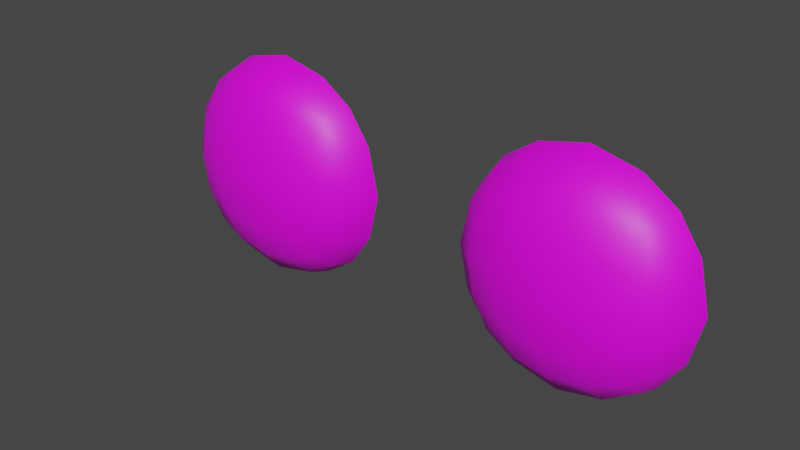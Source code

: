 # Source: eyes.blend  (saved by Blender 3.6.14; exported with 4.5.12 LTS)
import bpy
from mathutils import Matrix  # noqa: F401  (used for matrix-valued properties, if any)

bpy.ops.wm.read_factory_settings(use_empty=True)
scene = bpy.context.scene
scene.name = 'Scene'

# ---- collections
col_collection = bpy.data.collections.new('Collection'); scene.collection.children.link(col_collection)

# ---- images (referenced by path relative to the original .blend; pixels are not part of the script)
import os
ASSET_DIR = os.environ.get("B2B_ASSET_DIR", "")  # directory of the original .blend (textures are referenced by path, not embedded)
HERE = os.path.dirname(os.path.abspath(__file__))  # packed textures are extracted next to this script under _unpacked/

def load_image(name, relpath, width, height, colorspace="sRGB"):
    """Load a texture the original file referenced (path relative to the .blend, or extracted next to this script)."""
    p = next((c for c in (os.path.join(HERE, relpath), os.path.join(ASSET_DIR, relpath)) if relpath and os.path.exists(c)), "")
    if p:
        img = bpy.data.images.load(p, check_existing=True)
        img.name = name
    else:  # same state as the original file: an image datablock whose file is absent (Cycles renders it pink)
        img = bpy.data.images.new(name, width, height)
        img.source = "FILE"
        img.filepath = "//" + (relpath or name)
    img.colorspace_settings.name = colorspace
    return img
img_eyes01alb = load_image('Eyes01Alb', 'Textures/Fruits/Eyes01Alb.png', 1024, 1024, 'sRGB')

# ---- materials (node trees are filled in below, after node groups)
mat_eyes01 = bpy.data.materials.new('eyes01')
mat_eyes01.alpha_threshold = 0.0
mat_eyes01.use_transparent_shadow = False
mat_eyes01.roughness = 0.5
mat_eyes01.line_color = (0.0, 0.0, 0.0, 1.0)

# ---- material node trees
mat_eyes01.use_nodes = True; mat_eyes01.node_tree.nodes.clear()
_N = mat_eyes01.node_tree.nodes; _L = mat_eyes01.node_tree.links
n0 = _N.new('ShaderNodeOutputMaterial'); n0.name = 'Material Output'; n0.location = (300, 300)
n1 = _N.new('ShaderNodeBsdfPrincipled'); n1.name = 'Principled BSDF'; n1.location = (10, 300)
n1.distribution = 'GGX'
n1.subsurface_method = 'RANDOM_WALK_SKIN'
n1.inputs[3].default_value = 1.45
n1.inputs[27].default_value = (0.0, 0.0, 0.0, 1.0)
n1.inputs[28].default_value = 1.0
n2 = _N.new('ShaderNodeTexImage'); n2.name = 'Image Texture'; n2.location = (-277, 254)
n2.image = img_eyes01alb
_L.new(n1.outputs[0], n0.inputs[0])
_L.new(n2.outputs[0], n1.inputs[0])
n0.is_active_output = True

# ---- world
world_world = bpy.data.worlds.new('World'); scene.world = world_world
world_world.use_nodes = True; world_world.node_tree.nodes.clear()
_N = world_world.node_tree.nodes; _L = world_world.node_tree.links
n0 = _N.new('ShaderNodeOutputWorld'); n0.name = 'World Output'; n0.location = (300, 300)
n1 = _N.new('ShaderNodeBackground'); n1.name = 'Background'; n1.location = (10, 300)
n1.inputs[0].default_value = (0.05088, 0.05088, 0.05088, 1.0)
_L.new(n1.outputs[0], n0.inputs[0])
n0.is_active_output = True
world_world.color = (0.05088, 0.05088, 0.05088)
world_world.use_sun_shadow = False
world_world.sun_shadow_jitter_overblur = 0.0

# ---- meshes
me_cube_001 = bpy.data.meshes.new('Cube.001')
me_cube_001.from_pydata([(-0.6323, -1.995, 2.28), (-0.6323, -1.995, 2.638), (-0.2742, -1.995, 2.28), (-0.2742, -1.995, 2.638), (-0.6725, -1.898, 2.24), (-0.6622, -1.949, 2.251), (-0.6622, -2.011, 2.366), (-0.6725, -2.016, 2.459), (-0.6622, -2.011, 2.553), (-0.6622, -1.949, 2.668), (-0.6725, -1.898, 2.679), (-0.2443, -1.949, 2.251), (-0.234, -1.898, 2.24), (-0.234, -1.898, 2.679), (-0.2443, -1.949, 2.668), (-0.2443, -2.011, 2.553), (-0.234, -2.016, 2.459), (-0.2443, -2.011, 2.366), (-0.5472, -2.011, 2.251), (-0.4532, -2.016, 2.24), (-0.3593, -2.011, 2.251), (-0.3593, -2.011, 2.668), (-0.4532, -2.016, 2.679), (-0.5472, -2.011, 2.668), (-0.3236, -1.898, 2.74), (-0.3329, -1.959, 2.721), (-0.4532, -1.898, 2.77), (-0.4532, -1.962, 2.746), (-0.5829, -1.898, 2.74), (-0.5736, -1.959, 2.721), (-0.5829, -1.898, 2.179), (-0.5736, -1.959, 2.198), (-0.4532, -1.898, 2.149), (-0.4532, -1.962, 2.173), (-0.3236, -1.898, 2.179), (-0.3329, -1.959, 2.198), (-0.3414, -2.039, 2.339), (-0.4532, -2.049, 2.33), (-0.5651, -2.039, 2.339), (-0.3346, -2.053, 2.459), (-0.4532, -2.065, 2.459), (-0.5719, -2.053, 2.459), (-0.3414, -2.039, 2.58), (-0.4532, -2.049, 2.589), (-0.5651, -2.039, 2.58), (-0.1729, -1.898, 2.33), (-0.1914, -1.959, 2.339), (-0.1432, -1.898, 2.459), (-0.1668, -1.962, 2.459), (-0.1729, -1.898, 2.589), (-0.1914, -1.959, 2.58), (-0.7151, -1.959, 2.339), (-0.7336, -1.898, 2.33), (-0.7397, -1.962, 2.459), (-0.7633, -1.898, 2.459), (-0.7151, -1.959, 2.58), (-0.7336, -1.898, 2.589), (0.6323, -1.995, 2.28), (0.6323, -1.995, 2.638), (0.2742, -1.995, 2.28), (0.2742, -1.995, 2.638), (0.6725, -1.898, 2.24), (0.6622, -1.949, 2.251), (0.6622, -2.011, 2.366), (0.6725, -2.016, 2.459), (0.6622, -2.011, 2.553), (0.6622, -1.949, 2.668), (0.6725, -1.898, 2.679), (0.2443, -1.949, 2.251), (0.234, -1.898, 2.24), (0.234, -1.898, 2.679), (0.2443, -1.949, 2.668), (0.2443, -2.011, 2.553), (0.234, -2.016, 2.459), (0.2443, -2.011, 2.366), (0.5472, -2.011, 2.251), (0.4532, -2.016, 2.24), (0.3593, -2.011, 2.251), (0.3593, -2.011, 2.668), (0.4532, -2.016, 2.679), (0.5472, -2.011, 2.668), (0.3236, -1.898, 2.74), (0.3329, -1.959, 2.721), (0.4532, -1.898, 2.77), (0.4532, -1.962, 2.746), (0.5829, -1.898, 2.74), (0.5736, -1.959, 2.721), (0.5829, -1.898, 2.179), (0.5736, -1.959, 2.198), (0.4532, -1.898, 2.149), (0.4532, -1.962, 2.173), (0.3236, -1.898, 2.179), (0.3329, -1.959, 2.198), (0.3414, -2.039, 2.339), (0.4532, -2.049, 2.33), (0.5651, -2.039, 2.339), (0.3346, -2.053, 2.459), (0.4532, -2.065, 2.459), (0.5719, -2.053, 2.459), (0.3414, -2.039, 2.58), (0.4532, -2.049, 2.589), (0.5651, -2.039, 2.58), (0.1729, -1.898, 2.33), (0.1914, -1.959, 2.339), (0.1432, -1.898, 2.459), (0.1668, -1.962, 2.459), (0.1729, -1.898, 2.589), (0.1914, -1.959, 2.58), (0.7151, -1.959, 2.339), (0.7336, -1.898, 2.33), (0.7397, -1.962, 2.459), (0.7633, -1.898, 2.459), (0.7151, -1.959, 2.58), (0.7336, -1.898, 2.589)], [], [(50, 14, 3, 15), (44, 23, 1, 8), (35, 11, 2, 20), (29, 9, 1, 23), (14, 25, 21, 3), (25, 27, 22, 21), (27, 29, 23, 22), (13, 24, 25, 14), (24, 26, 27, 25), (26, 28, 29, 27), (28, 10, 9, 29), (5, 31, 18, 0), (31, 33, 19, 18), (33, 35, 20, 19), (4, 30, 31, 5), (30, 32, 33, 31), (32, 34, 35, 33), (34, 12, 11, 35), (18, 38, 6, 0), (38, 41, 7, 6), (41, 44, 8, 7), (2, 17, 36, 20), (20, 36, 37, 19), (19, 37, 38, 18), (17, 16, 39, 36), (36, 39, 40, 37), (37, 40, 41, 38), (16, 15, 42, 39), (39, 42, 43, 40), (40, 43, 44, 41), (15, 3, 21, 42), (42, 21, 22, 43), (43, 22, 23, 44), (11, 46, 17, 2), (46, 48, 16, 17), (48, 50, 15, 16), (12, 45, 46, 11), (45, 47, 48, 46), (47, 49, 50, 48), (49, 13, 14, 50), (0, 6, 51, 5), (5, 51, 52, 4), (6, 7, 53, 51), (51, 53, 54, 52), (7, 8, 55, 53), (53, 55, 56, 54), (8, 1, 9, 55), (55, 9, 10, 56), (107, 72, 60, 71), (101, 65, 58, 80), (92, 77, 59, 68), (86, 80, 58, 66), (71, 60, 78, 82), (82, 78, 79, 84), (84, 79, 80, 86), (70, 71, 82, 81), (81, 82, 84, 83), (83, 84, 86, 85), (85, 86, 66, 67), (62, 57, 75, 88), (88, 75, 76, 90), (90, 76, 77, 92), (61, 62, 88, 87), (87, 88, 90, 89), (89, 90, 92, 91), (91, 92, 68, 69), (75, 57, 63, 95), (95, 63, 64, 98), (98, 64, 65, 101), (59, 77, 93, 74), (77, 76, 94, 93), (76, 75, 95, 94), (74, 93, 96, 73), (93, 94, 97, 96), (94, 95, 98, 97), (73, 96, 99, 72), (96, 97, 100, 99), (97, 98, 101, 100), (72, 99, 78, 60), (99, 100, 79, 78), (100, 101, 80, 79), (68, 59, 74, 103), (103, 74, 73, 105), (105, 73, 72, 107), (69, 68, 103, 102), (102, 103, 105, 104), (104, 105, 107, 106), (106, 107, 71, 70), (57, 62, 108, 63), (62, 61, 109, 108), (63, 108, 110, 64), (108, 109, 111, 110), (64, 110, 112, 65), (110, 111, 113, 112), (65, 112, 66, 58), (112, 113, 67, 66)])
me_cube_001.polygons.foreach_set('use_smooth', [True] * 96)
_uv = me_cube_001.uv_layers.new(name='UVMap')
_uv.uv.foreach_set('vector', [0.6433, 0.1878, 0.7529, 0.2462, 0.7009, 0.2984, 0.6029, 0.2699, 0.6286, 0.6192, 0.7301, 0.6029, 0.7015, 0.7009, 0.6037, 0.7298, 0.1878, 0.3567, 0.2462, 0.2471, 0.2984, 0.2991, 0.2698, 0.3971, 0.8122, 0.6433, 0.7538, 0.7529, 0.7015, 0.7009, 0.7301, 0.6029, 0.7529, 0.2462, 0.8117, 0.3556, 0.7298, 0.3963, 0.7009, 0.2984, 0.8117, 0.3556, 0.8371, 0.4994, 0.7388, 0.4996, 0.7298, 0.3963, 0.8371, 0.4994, 0.8122, 0.6433, 0.7301, 0.6029, 0.7388, 0.4996, 0.8005, 0.1985, 0.8869, 0.3193, 0.8117, 0.3556, 0.7529, 0.2462, 0.8869, 0.3193, 0.9297, 0.4993, 0.8371, 0.4994, 0.8117, 0.3556, 0.9297, 0.4993, 0.8875, 0.6794, 0.8122, 0.6433, 0.8371, 0.4994, 0.8875, 0.6794, 0.8015, 0.8005, 0.7538, 0.7529, 0.8122, 0.6433, 0.2471, 0.7538, 0.1883, 0.6444, 0.2702, 0.6037, 0.2991, 0.7016, 0.1883, 0.6444, 0.1629, 0.5006, 0.2612, 0.5004, 0.2702, 0.6037, 0.1629, 0.5006, 0.1878, 0.3567, 0.2698, 0.3971, 0.2612, 0.5004, 0.1994, 0.8015, 0.1131, 0.6807, 0.1883, 0.6444, 0.2471, 0.7538, 0.1131, 0.6807, 0.07027, 0.5007, 0.1629, 0.5006, 0.1883, 0.6444, 0.07027, 0.5007, 0.1125, 0.3206, 0.1878, 0.3567, 0.1629, 0.5006, 0.1125, 0.3206, 0.1984, 0.1995, 0.2462, 0.2471, 0.1878, 0.3567, 0.2702, 0.6037, 0.3717, 0.6196, 0.397, 0.7301, 0.2991, 0.7016, 0.3717, 0.6196, 0.5002, 0.6251, 0.5004, 0.7388, 0.397, 0.7301, 0.5002, 0.6251, 0.6286, 0.6192, 0.6037, 0.7298, 0.5004, 0.7388, 0.2984, 0.2991, 0.3963, 0.2702, 0.3713, 0.3808, 0.2698, 0.3971, 0.2698, 0.3971, 0.3713, 0.3808, 0.363, 0.5002, 0.2612, 0.5004, 0.2612, 0.5004, 0.363, 0.5002, 0.3717, 0.6196, 0.2702, 0.6037, 0.3963, 0.2702, 0.4996, 0.2612, 0.4998, 0.3749, 0.3713, 0.3808, 0.3713, 0.3808, 0.4998, 0.3749, 0.5, 0.5, 0.363, 0.5002, 0.363, 0.5002, 0.5, 0.5, 0.5002, 0.6251, 0.3717, 0.6196, 0.4996, 0.2612, 0.6029, 0.2699, 0.6282, 0.3804, 0.4998, 0.3749, 0.4998, 0.3749, 0.6282, 0.3804, 0.6369, 0.4998, 0.5, 0.5, 0.5, 0.5, 0.6369, 0.4998, 0.6286, 0.6192, 0.5002, 0.6251, 0.6029, 0.2699, 0.7009, 0.2984, 0.7298, 0.3963, 0.6282, 0.3804, 0.6282, 0.3804, 0.7298, 0.3963, 0.7388, 0.4996, 0.6369, 0.4998, 0.6369, 0.4998, 0.7388, 0.4996, 0.7301, 0.6029, 0.6286, 0.6192, 0.2462, 0.2471, 0.3556, 0.1883, 0.3963, 0.2702, 0.2984, 0.2991, 0.3556, 0.1883, 0.4994, 0.1629, 0.4996, 0.2612, 0.3963, 0.2702, 0.4994, 0.1629, 0.6433, 0.1878, 0.6029, 0.2699, 0.4996, 0.2612, 0.1984, 0.1995, 0.3192, 0.1131, 0.3556, 0.1883, 0.2462, 0.2471, 0.3192, 0.1131, 0.4993, 0.07026, 0.4994, 0.1629, 0.3556, 0.1883, 0.4993, 0.07026, 0.6794, 0.1125, 0.6433, 0.1878, 0.4994, 0.1629, 0.6794, 0.1125, 0.8005, 0.1985, 0.7529, 0.2462, 0.6433, 0.1878, 0.2991, 0.7016, 0.397, 0.7301, 0.3566, 0.8122, 0.2471, 0.7538, 0.2471, 0.7538, 0.3566, 0.8122, 0.3205, 0.8875, 0.1994, 0.8015, 0.397, 0.7301, 0.5004, 0.7388, 0.5005, 0.8371, 0.3566, 0.8122, 0.3566, 0.8122, 0.5005, 0.8371, 0.5007, 0.9297, 0.3205, 0.8875, 0.5004, 0.7388, 0.6037, 0.7298, 0.6444, 0.8117, 0.5005, 0.8371, 0.5005, 0.8371, 0.6444, 0.8117, 0.6807, 0.8869, 0.5007, 0.9297, 0.6037, 0.7298, 0.7015, 0.7009, 0.7538, 0.7529, 0.6444, 0.8117, 0.6444, 0.8117, 0.7538, 0.7529, 0.8015, 0.8005, 0.6807, 0.8869, 0.723, 0.7613, 0.6618, 0.6933, 0.7482, 0.6391, 0.8125, 0.6752, 0.5912, 0.3503, 0.5371, 0.2506, 0.6391, 0.2518, 0.6933, 0.3382, 0.2387, 0.723, 0.3066, 0.6618, 0.3608, 0.7482, 0.3248, 0.8125, 0.7613, 0.277, 0.6933, 0.3382, 0.6391, 0.2518, 0.6752, 0.1875, 0.8125, 0.6752, 0.7482, 0.6391, 0.7493, 0.5371, 0.8392, 0.5539, 0.8392, 0.5539, 0.7493, 0.5371, 0.7299, 0.4353, 0.8244, 0.4086, 0.8244, 0.4086, 0.7299, 0.4353, 0.6933, 0.3382, 0.7613, 0.277, 0.8714, 0.7081, 0.8125, 0.6752, 0.8392, 0.5539, 0.9215, 0.5684, 0.9215, 0.5684, 0.8392, 0.5539, 0.8244, 0.4086, 0.9136, 0.3835, 0.9136, 0.3835, 0.8244, 0.4086, 0.7613, 0.277, 0.8238, 0.2217, 0.8238, 0.2217, 0.7613, 0.277, 0.6752, 0.1875, 0.7082, 0.1286, 0.1874, 0.3248, 0.2517, 0.3609, 0.2506, 0.4629, 0.1607, 0.4461, 0.1607, 0.4461, 0.2506, 0.4629, 0.2701, 0.5647, 0.1755, 0.5914, 0.1755, 0.5914, 0.2701, 0.5647, 0.3066, 0.6618, 0.2387, 0.723, 0.1286, 0.2919, 0.1874, 0.3248, 0.1607, 0.4461, 0.07849, 0.4316, 0.07849, 0.4316, 0.1607, 0.4461, 0.1755, 0.5914, 0.08636, 0.6165, 0.08636, 0.6165, 0.1755, 0.5914, 0.2387, 0.723, 0.1761, 0.7783, 0.1761, 0.7783, 0.2387, 0.723, 0.3248, 0.8125, 0.2918, 0.8714, 0.2506, 0.4629, 0.2517, 0.3609, 0.3382, 0.3067, 0.344, 0.4199, 0.344, 0.4199, 0.3382, 0.3067, 0.4352, 0.2702, 0.4661, 0.3796, 0.4661, 0.3796, 0.4352, 0.2702, 0.5371, 0.2506, 0.5912, 0.3503, 0.3608, 0.7482, 0.3066, 0.6618, 0.4087, 0.6497, 0.4629, 0.7494, 0.3066, 0.6618, 0.2701, 0.5647, 0.3681, 0.5371, 0.4087, 0.6497, 0.2701, 0.5647, 0.2506, 0.4629, 0.344, 0.4199, 0.3681, 0.5371, 0.4629, 0.7494, 0.4087, 0.6497, 0.5339, 0.6204, 0.5647, 0.7298, 0.4087, 0.6497, 0.3681, 0.5371, 0.5, 0.5, 0.5339, 0.6204, 0.3681, 0.5371, 0.344, 0.4199, 0.4661, 0.3796, 0.5, 0.5, 0.5647, 0.7298, 0.5339, 0.6204, 0.656, 0.5801, 0.6618, 0.6933, 0.5339, 0.6204, 0.5, 0.5, 0.6318, 0.4629, 0.656, 0.5801, 0.5, 0.5, 0.4661, 0.3796, 0.5912, 0.3503, 0.6318, 0.4629, 0.6618, 0.6933, 0.656, 0.5801, 0.7493, 0.5371, 0.7482, 0.6391, 0.656, 0.5801, 0.6318, 0.4629, 0.7299, 0.4353, 0.7493, 0.5371, 0.6318, 0.4629, 0.5912, 0.3503, 0.6933, 0.3382, 0.7299, 0.4353, 0.3248, 0.8125, 0.3608, 0.7482, 0.4629, 0.7494, 0.4461, 0.8393, 0.4461, 0.8393, 0.4629, 0.7494, 0.5647, 0.7298, 0.5914, 0.8244, 0.5914, 0.8244, 0.5647, 0.7298, 0.6618, 0.6933, 0.723, 0.7613, 0.2918, 0.8714, 0.3248, 0.8125, 0.4461, 0.8393, 0.4316, 0.9215, 0.4316, 0.9215, 0.4461, 0.8393, 0.5914, 0.8244, 0.6165, 0.9136, 0.6165, 0.9136, 0.5914, 0.8244, 0.723, 0.7613, 0.7783, 0.8239, 0.7783, 0.8239, 0.723, 0.7613, 0.8125, 0.6752, 0.8714, 0.7081, 0.2517, 0.3609, 0.1874, 0.3248, 0.2769, 0.2387, 0.3382, 0.3067, 0.1874, 0.3248, 0.1286, 0.2919, 0.2216, 0.1761, 0.2769, 0.2387, 0.3382, 0.3067, 0.2769, 0.2387, 0.4086, 0.1756, 0.4352, 0.2702, 0.2769, 0.2387, 0.2216, 0.1761, 0.3835, 0.08635, 0.4086, 0.1756, 0.4352, 0.2702, 0.4086, 0.1756, 0.5539, 0.1607, 0.5371, 0.2506, 0.4086, 0.1756, 0.3835, 0.08635, 0.5684, 0.07849, 0.5539, 0.1607, 0.5371, 0.2506, 0.5539, 0.1607, 0.6752, 0.1875, 0.6391, 0.2518, 0.5539, 0.1607, 0.5684, 0.07849, 0.7082, 0.1286, 0.6752, 0.1875])
me_cube_001.materials.append(mat_eyes01)
me_cube_001.update()

# ---- objects
ob_eyes = bpy.data.objects.new('eyes', me_cube_001)

# ---- transforms, parenting, visibility, modifiers, constraints
ob_eyes.location = (0.0, 0.0, 0.0)

# ---- collection membership
col_collection.objects.link(ob_eyes)

# ---- scene / render settings (as saved in the file)
scene.frame_start = 1; scene.frame_end = 250; scene.frame_set(1)
scene.render.engine = 'BLENDER_EEVEE_NEXT'
scene.cycles.sampling_pattern = 'TABULATED_SOBOL'
scene.view_settings.view_transform = 'Filmic'
bpy.context.view_layer.update()

# ---- added for rendering (the .blend has no active camera and no usable light): camera, sun
cam_auto = bpy.data.cameras.new('AutoCamera')
cam_auto.lens = 50.0
cam_auto.sensor_width = 36.0
cam_auto.clip_end = 1000.0
ob_auto_camera = bpy.data.objects.new('AutoCamera', cam_auto)
scene.collection.objects.link(ob_auto_camera)
ob_auto_camera.location = (1.53235, -3.82068, 3.68533)
ob_auto_camera.rotation_euler = (1.09748, -7.21219e-08, 0.694738)
scene.camera = ob_auto_camera
light_auto_sun = bpy.data.lights.new('AutoSun', 'SUN')
light_auto_sun.energy = 3.0
light_auto_sun.angle = 0.0523599
ob_auto_sun = bpy.data.objects.new('AutoSun', light_auto_sun)
scene.collection.objects.link(ob_auto_sun)
ob_auto_sun.rotation_euler = (0.872665, 0.174533, 0.523599)
bpy.context.view_layer.update()
